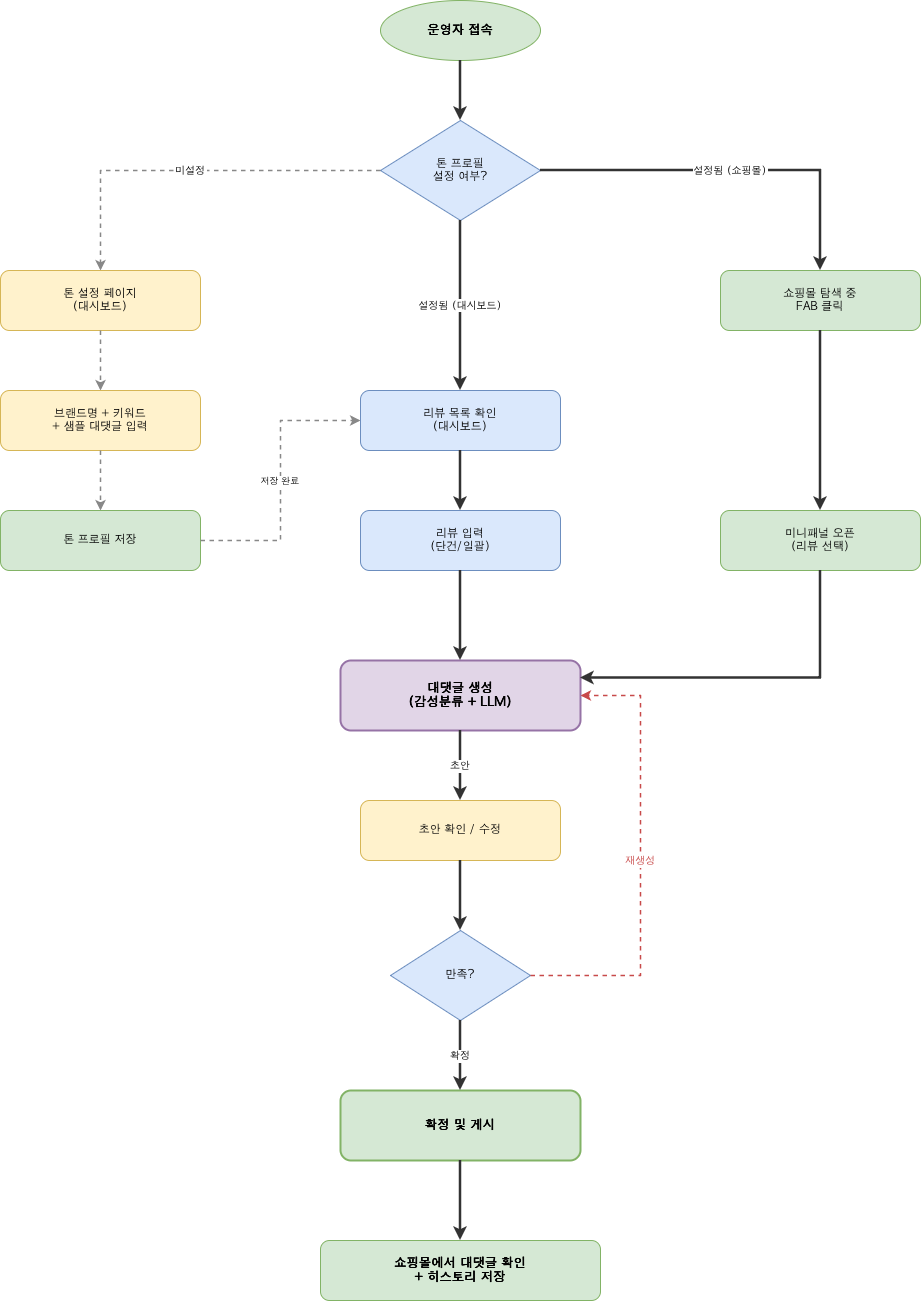

The diagram above was exported from draw.io. Its source (the exported page's mxGraphModel, read from the mxfile embedded in the PNG):
<mxGraphModel dx="2067" dy="1407" grid="1" gridSize="10" guides="1" tooltips="1" connect="1" arrows="1" fold="1" page="1" pageScale="1" pageWidth="1400" pageHeight="2000" math="0" shadow="0">
  <root>
    <mxCell id="0" />
    <mxCell id="1" parent="0" />
    <mxCell id="start" parent="1" style="ellipse;whiteSpace=wrap;fillColor=#D5E8D4;strokeColor=#82B366;fontSize=12;fontFamily=AppleGothic;fontStyle=1;" value="운영자 접속" vertex="1">
      <mxGeometry height="60" width="160" x="520" y="40" as="geometry" />
    </mxCell>
    <mxCell id="check" parent="1" style="rhombus;whiteSpace=wrap;fillColor=#DAE8FC;strokeColor=#6C8EBF;fontSize=11;fontFamily=AppleGothic;" value="톤 프로필&#10;설정 여부?" vertex="1">
      <mxGeometry height="100" width="160" x="520" y="160" as="geometry" />
    </mxCell>
    <mxCell id="tone_page" parent="1" style="rounded=1;whiteSpace=wrap;fillColor=#FFF2CC;strokeColor=#D6B656;fontSize=11;fontFamily=AppleGothic;" value="톤 설정 페이지&#10;(대시보드)" vertex="1">
      <mxGeometry height="60" width="200" x="140" y="310" as="geometry" />
    </mxCell>
    <mxCell id="tone_input" parent="1" style="rounded=1;whiteSpace=wrap;fillColor=#FFF2CC;strokeColor=#D6B656;fontSize=11;fontFamily=AppleGothic;" value="브랜드명 + 키워드&#10;+ 샘플 대댓글 입력" vertex="1">
      <mxGeometry height="60" width="200" x="140" y="430" as="geometry" />
    </mxCell>
    <mxCell id="tone_save" parent="1" style="rounded=1;whiteSpace=wrap;fillColor=#D5E8D4;strokeColor=#82B366;fontSize=11;fontFamily=AppleGothic;" value="톤 프로필 저장" vertex="1">
      <mxGeometry height="60" width="200" x="140" y="550" as="geometry" />
    </mxCell>
    <mxCell id="dashboard" parent="1" style="rounded=1;whiteSpace=wrap;fillColor=#DAE8FC;strokeColor=#6C8EBF;fontSize=11;fontFamily=AppleGothic;" value="리뷰 목록 확인&#10;(대시보드)" vertex="1">
      <mxGeometry height="60" width="200" x="500" y="430" as="geometry" />
    </mxCell>
    <mxCell id="dash_input" parent="1" style="rounded=1;whiteSpace=wrap;fillColor=#DAE8FC;strokeColor=#6C8EBF;fontSize=11;fontFamily=AppleGothic;" value="리뷰 입력&#10;(단건/일괄)" vertex="1">
      <mxGeometry height="60" width="200" x="500" y="550" as="geometry" />
    </mxCell>
    <mxCell id="shop_browse" parent="1" style="rounded=1;whiteSpace=wrap;fillColor=#D5E8D4;strokeColor=#82B366;fontSize=11;fontFamily=AppleGothic;" value="쇼핑몰 탐색 중&#10;FAB 클릭" vertex="1">
      <mxGeometry height="60" width="200" x="860" y="310" as="geometry" />
    </mxCell>
    <mxCell id="fab_panel" parent="1" style="rounded=1;whiteSpace=wrap;fillColor=#D5E8D4;strokeColor=#82B366;fontSize=11;fontFamily=AppleGothic;" value="미니패널 오픈&#10;(리뷰 선택)" vertex="1">
      <mxGeometry height="60" width="200" x="860" y="550" as="geometry" />
    </mxCell>
    <mxCell id="generate" parent="1" style="rounded=1;whiteSpace=wrap;fillColor=#E1D5E7;strokeColor=#9673A6;fontSize=12;fontFamily=AppleGothic;fontStyle=1;strokeWidth=2;" value="대댓글 생성&#10;(감성분류 + LLM)" vertex="1">
      <mxGeometry height="70" width="240" x="480" y="700" as="geometry" />
    </mxCell>
    <mxCell id="edit" parent="1" style="rounded=1;whiteSpace=wrap;fillColor=#FFF2CC;strokeColor=#D6B656;fontSize=11;fontFamily=AppleGothic;" value="초안 확인 / 수정" vertex="1">
      <mxGeometry height="60" width="200" x="500" y="840" as="geometry" />
    </mxCell>
    <mxCell id="satisfied" parent="1" style="rhombus;whiteSpace=wrap;fillColor=#DAE8FC;strokeColor=#6C8EBF;fontSize=11;fontFamily=AppleGothic;" value="만족?" vertex="1">
      <mxGeometry height="90" width="140" x="530" y="970" as="geometry" />
    </mxCell>
    <mxCell id="publish" parent="1" style="rounded=1;whiteSpace=wrap;fillColor=#D5E8D4;strokeColor=#82B366;fontSize=12;fontFamily=AppleGothic;fontStyle=1;strokeWidth=2;" value="확정 및 게시" vertex="1">
      <mxGeometry height="70" width="240" x="480" y="1130" as="geometry" />
    </mxCell>
    <mxCell id="result" parent="1" style="rounded=1;whiteSpace=wrap;fillColor=#D5E8D4;strokeColor=#82B366;fontSize=12;fontFamily=AppleGothic;fontStyle=1;" value="쇼핑몰에서 대댓글 확인&#10;+ 히스토리 저장" vertex="1">
      <mxGeometry height="60" width="280" x="460" y="1280" as="geometry" />
    </mxCell>
    <mxCell id="ue1" edge="1" parent="1" source="start" style="edgeStyle=orthogonalEdgeStyle;rounded=0;strokeWidth=2.5;strokeColor=#333333;exitX=0.5;exitY=1;entryX=0.5;entryY=0;" target="check" value="">
      <mxGeometry relative="1" as="geometry" />
    </mxCell>
    <mxCell id="ue2" edge="1" parent="1" source="check" style="edgeStyle=orthogonalEdgeStyle;rounded=0;strokeWidth=1.5;strokeColor=#888888;dashed=1;fontSize=10;fontFamily=AppleGothic;exitX=0;exitY=0.5;entryX=0.5;entryY=0;" target="tone_page" value="미설정">
      <mxGeometry relative="1" as="geometry" />
    </mxCell>
    <mxCell id="ue3" edge="1" parent="1" source="check" style="edgeStyle=orthogonalEdgeStyle;rounded=0;strokeWidth=2.5;strokeColor=#333333;fontSize=10;fontFamily=AppleGothic;exitX=0.5;exitY=1;entryX=0.5;entryY=0;" target="dashboard" value="설정됨 (대시보드)">
      <mxGeometry relative="1" as="geometry" />
    </mxCell>
    <mxCell id="ue4" edge="1" parent="1" source="check" style="edgeStyle=orthogonalEdgeStyle;rounded=0;strokeWidth=2.5;strokeColor=#333333;fontSize=10;fontFamily=AppleGothic;exitX=1;exitY=0.5;entryX=0.5;entryY=0;" target="shop_browse" value="설정됨 (쇼핑몰)">
      <mxGeometry relative="1" as="geometry" />
    </mxCell>
    <mxCell id="ue5" edge="1" parent="1" source="tone_page" style="edgeStyle=orthogonalEdgeStyle;rounded=0;strokeWidth=1.5;strokeColor=#888888;dashed=1;exitX=0.5;exitY=1;entryX=0.5;entryY=0;" target="tone_input" value="">
      <mxGeometry relative="1" as="geometry" />
    </mxCell>
    <mxCell id="ue6" edge="1" parent="1" source="tone_input" style="edgeStyle=orthogonalEdgeStyle;rounded=0;strokeWidth=1.5;strokeColor=#888888;dashed=1;exitX=0.5;exitY=1;entryX=0.5;entryY=0;" target="tone_save" value="">
      <mxGeometry relative="1" as="geometry" />
    </mxCell>
    <mxCell id="ue7" edge="1" parent="1" source="tone_save" style="edgeStyle=orthogonalEdgeStyle;rounded=0;strokeWidth=1.5;strokeColor=#888888;dashed=1;fontSize=9;fontFamily=AppleGothic;exitX=1;exitY=0.5;entryX=0;entryY=0.5;" target="dashboard" value="저장 완료">
      <mxGeometry relative="1" as="geometry" />
    </mxCell>
    <mxCell id="ue8" edge="1" parent="1" source="dashboard" style="edgeStyle=orthogonalEdgeStyle;rounded=0;strokeWidth=2.5;strokeColor=#333333;exitX=0.5;exitY=1;entryX=0.5;entryY=0;" target="dash_input" value="">
      <mxGeometry relative="1" as="geometry" />
    </mxCell>
    <mxCell id="ue9" edge="1" parent="1" source="dash_input" style="edgeStyle=orthogonalEdgeStyle;rounded=0;strokeWidth=2.5;strokeColor=#333333;exitX=0.5;exitY=1;entryX=0.5;entryY=0;entryDx=0;entryDy=0;" target="generate" value="">
      <mxGeometry relative="1" as="geometry">
        <Array as="points" />
      </mxGeometry>
    </mxCell>
    <mxCell id="ue10" edge="1" parent="1" source="shop_browse" style="edgeStyle=orthogonalEdgeStyle;rounded=0;strokeWidth=2.5;strokeColor=#333333;exitX=0.5;exitY=1;entryX=0.5;entryY=0;" target="fab_panel" value="">
      <mxGeometry relative="1" as="geometry" />
    </mxCell>
    <mxCell id="ue11" edge="1" parent="1" source="fab_panel" style="edgeStyle=orthogonalEdgeStyle;rounded=0;strokeWidth=2.5;strokeColor=#333333;exitX=0.5;exitY=1;entryX=1;entryY=0.25;entryDx=0;entryDy=0;" target="generate" value="">
      <mxGeometry relative="1" as="geometry" />
    </mxCell>
    <mxCell id="ue12" edge="1" parent="1" source="generate" style="edgeStyle=orthogonalEdgeStyle;rounded=0;strokeWidth=2.5;strokeColor=#333333;fontSize=10;fontFamily=AppleGothic;exitX=0.5;exitY=1;entryX=0.5;entryY=0;" target="edit" value="초안">
      <mxGeometry relative="1" as="geometry" />
    </mxCell>
    <mxCell id="ue13" edge="1" parent="1" source="edit" style="edgeStyle=orthogonalEdgeStyle;rounded=0;strokeWidth=2.5;strokeColor=#333333;exitX=0.5;exitY=1;entryX=0.5;entryY=0;" target="satisfied" value="">
      <mxGeometry relative="1" as="geometry" />
    </mxCell>
    <mxCell id="ue14" edge="1" parent="1" source="satisfied" style="edgeStyle=orthogonalEdgeStyle;rounded=0;strokeWidth=2.5;strokeColor=#333333;fontSize=10;fontFamily=AppleGothic;exitX=0.5;exitY=1;entryX=0.5;entryY=0;" target="publish" value="확정">
      <mxGeometry relative="1" as="geometry" />
    </mxCell>
    <mxCell id="ue15" edge="1" parent="1" source="publish" style="edgeStyle=orthogonalEdgeStyle;rounded=0;strokeWidth=2.5;strokeColor=#333333;exitX=0.5;exitY=1;entryX=0.5;entryY=0;" target="result" value="">
      <mxGeometry relative="1" as="geometry" />
    </mxCell>
    <mxCell id="ue16" edge="1" parent="1" source="satisfied" style="edgeStyle=orthogonalEdgeStyle;rounded=0;strokeWidth=1.5;strokeColor=#C84A4A;dashed=1;fontSize=10;fontFamily=AppleGothic;fontColor=#C84A4A;exitX=1;exitY=0.5;entryX=1;entryY=0.5;" target="generate" value="재생성">
      <mxGeometry relative="1" as="geometry">
        <Array as="points">
          <mxPoint x="780" y="1015" />
          <mxPoint x="780" y="735" />
        </Array>
      </mxGeometry>
    </mxCell>
  </root>
</mxGraphModel>